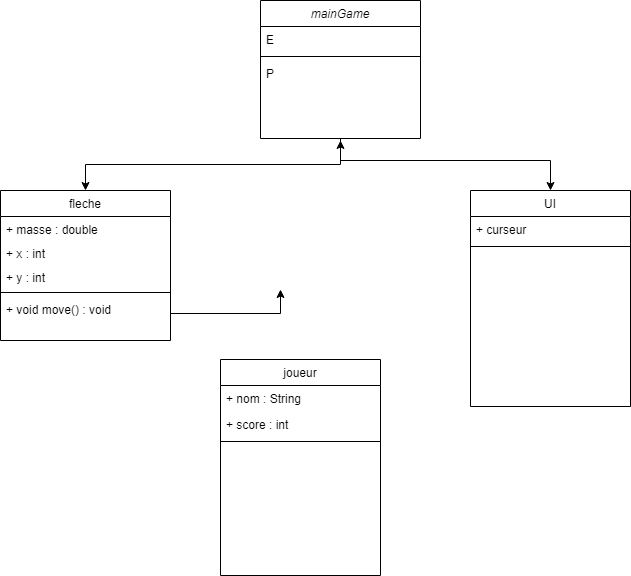

The diagram above was exported from draw.io. Its source (the exported page's mxGraphModel, read from the mxfile embedded in the PNG):
<mxGraphModel dx="1038" dy="543" grid="1" gridSize="10" guides="1" tooltips="1" connect="1" arrows="1" fold="1" page="1" pageScale="1" pageWidth="827" pageHeight="1169" math="0" shadow="0">
  <root>
    <mxCell id="WIyWlLk6GJQsqaUBKTNV-0" />
    <mxCell id="WIyWlLk6GJQsqaUBKTNV-1" parent="WIyWlLk6GJQsqaUBKTNV-0" />
    <mxCell id="QE9-4QYX81WWo-emGNqr-1" style="edgeStyle=orthogonalEdgeStyle;rounded=0;orthogonalLoop=1;jettySize=auto;html=1;exitX=0.5;exitY=1;exitDx=0;exitDy=0;entryX=0.5;entryY=0;entryDx=0;entryDy=0;" parent="WIyWlLk6GJQsqaUBKTNV-1" source="zkfFHV4jXpPFQw0GAbJ--0" target="zkfFHV4jXpPFQw0GAbJ--6" edge="1">
      <mxGeometry relative="1" as="geometry" />
    </mxCell>
    <mxCell id="zkfFHV4jXpPFQw0GAbJ--0" value="mainGame" style="swimlane;fontStyle=2;align=center;verticalAlign=top;childLayout=stackLayout;horizontal=1;startSize=26;horizontalStack=0;resizeParent=1;resizeLast=0;collapsible=1;marginBottom=0;rounded=0;shadow=0;strokeWidth=1;" parent="WIyWlLk6GJQsqaUBKTNV-1" vertex="1">
      <mxGeometry x="320" y="10" width="160" height="138" as="geometry">
        <mxRectangle x="230" y="140" width="160" height="26" as="alternateBounds" />
      </mxGeometry>
    </mxCell>
    <mxCell id="zkfFHV4jXpPFQw0GAbJ--3" value="E" style="text;align=left;verticalAlign=top;spacingLeft=4;spacingRight=4;overflow=hidden;rotatable=0;points=[[0,0.5],[1,0.5]];portConstraint=eastwest;rounded=0;shadow=0;html=0;" parent="zkfFHV4jXpPFQw0GAbJ--0" vertex="1">
      <mxGeometry y="26" width="160" height="26" as="geometry" />
    </mxCell>
    <mxCell id="zkfFHV4jXpPFQw0GAbJ--4" value="" style="line;html=1;strokeWidth=1;align=left;verticalAlign=middle;spacingTop=-1;spacingLeft=3;spacingRight=3;rotatable=0;labelPosition=right;points=[];portConstraint=eastwest;" parent="zkfFHV4jXpPFQw0GAbJ--0" vertex="1">
      <mxGeometry y="52" width="160" height="8" as="geometry" />
    </mxCell>
    <mxCell id="zkfFHV4jXpPFQw0GAbJ--5" value="P" style="text;align=left;verticalAlign=top;spacingLeft=4;spacingRight=4;overflow=hidden;rotatable=0;points=[[0,0.5],[1,0.5]];portConstraint=eastwest;" parent="zkfFHV4jXpPFQw0GAbJ--0" vertex="1">
      <mxGeometry y="60" width="160" height="26" as="geometry" />
    </mxCell>
    <mxCell id="zkfFHV4jXpPFQw0GAbJ--6" value="fleche" style="swimlane;fontStyle=0;align=center;verticalAlign=top;childLayout=stackLayout;horizontal=1;startSize=26;horizontalStack=0;resizeParent=1;resizeLast=0;collapsible=1;marginBottom=0;rounded=0;shadow=0;strokeWidth=1;" parent="WIyWlLk6GJQsqaUBKTNV-1" vertex="1">
      <mxGeometry x="60" y="200" width="170" height="150" as="geometry">
        <mxRectangle x="130" y="380" width="160" height="26" as="alternateBounds" />
      </mxGeometry>
    </mxCell>
    <mxCell id="zkfFHV4jXpPFQw0GAbJ--7" value="+ masse : double&#10;&#10;" style="text;align=left;verticalAlign=top;spacingLeft=4;spacingRight=4;overflow=hidden;rotatable=0;points=[[0,0.5],[1,0.5]];portConstraint=eastwest;" parent="zkfFHV4jXpPFQw0GAbJ--6" vertex="1">
      <mxGeometry y="26" width="170" height="24" as="geometry" />
    </mxCell>
    <mxCell id="QE9-4QYX81WWo-emGNqr-14" value="+ x : int" style="text;align=left;verticalAlign=top;spacingLeft=4;spacingRight=4;overflow=hidden;rotatable=0;points=[[0,0.5],[1,0.5]];portConstraint=eastwest;" vertex="1" parent="zkfFHV4jXpPFQw0GAbJ--6">
      <mxGeometry y="50" width="170" height="24" as="geometry" />
    </mxCell>
    <mxCell id="QE9-4QYX81WWo-emGNqr-15" value="+ y : int" style="text;align=left;verticalAlign=top;spacingLeft=4;spacingRight=4;overflow=hidden;rotatable=0;points=[[0,0.5],[1,0.5]];portConstraint=eastwest;" vertex="1" parent="zkfFHV4jXpPFQw0GAbJ--6">
      <mxGeometry y="74" width="170" height="24" as="geometry" />
    </mxCell>
    <mxCell id="zkfFHV4jXpPFQw0GAbJ--9" value="" style="line;html=1;strokeWidth=1;align=left;verticalAlign=middle;spacingTop=-1;spacingLeft=3;spacingRight=3;rotatable=0;labelPosition=right;points=[];portConstraint=eastwest;" parent="zkfFHV4jXpPFQw0GAbJ--6" vertex="1">
      <mxGeometry y="98" width="170" height="8" as="geometry" />
    </mxCell>
    <mxCell id="QE9-4QYX81WWo-emGNqr-12" value="+ void move() : void" style="text;align=left;verticalAlign=top;spacingLeft=4;spacingRight=4;overflow=hidden;rotatable=0;points=[[0,0.5],[1,0.5]];portConstraint=eastwest;" vertex="1" parent="zkfFHV4jXpPFQw0GAbJ--6">
      <mxGeometry y="106" width="170" height="34" as="geometry" />
    </mxCell>
    <mxCell id="zkfFHV4jXpPFQw0GAbJ--17" value="joueur" style="swimlane;fontStyle=0;align=center;verticalAlign=top;childLayout=stackLayout;horizontal=1;startSize=26;horizontalStack=0;resizeParent=1;resizeLast=0;collapsible=1;marginBottom=0;rounded=0;shadow=0;strokeWidth=1;" parent="WIyWlLk6GJQsqaUBKTNV-1" vertex="1">
      <mxGeometry x="280" y="369" width="160" height="216" as="geometry">
        <mxRectangle x="440" y="200" width="160" height="26" as="alternateBounds" />
      </mxGeometry>
    </mxCell>
    <mxCell id="zkfFHV4jXpPFQw0GAbJ--18" value="+ nom : String" style="text;align=left;verticalAlign=top;spacingLeft=4;spacingRight=4;overflow=hidden;rotatable=0;points=[[0,0.5],[1,0.5]];portConstraint=eastwest;" parent="zkfFHV4jXpPFQw0GAbJ--17" vertex="1">
      <mxGeometry y="26" width="160" height="26" as="geometry" />
    </mxCell>
    <mxCell id="zkfFHV4jXpPFQw0GAbJ--19" value="+ score : int" style="text;align=left;verticalAlign=top;spacingLeft=4;spacingRight=4;overflow=hidden;rotatable=0;points=[[0,0.5],[1,0.5]];portConstraint=eastwest;rounded=0;shadow=0;html=0;" parent="zkfFHV4jXpPFQw0GAbJ--17" vertex="1">
      <mxGeometry y="52" width="160" height="26" as="geometry" />
    </mxCell>
    <mxCell id="zkfFHV4jXpPFQw0GAbJ--23" value="" style="line;html=1;strokeWidth=1;align=left;verticalAlign=middle;spacingTop=-1;spacingLeft=3;spacingRight=3;rotatable=0;labelPosition=right;points=[];portConstraint=eastwest;" parent="zkfFHV4jXpPFQw0GAbJ--17" vertex="1">
      <mxGeometry y="78" width="160" height="8" as="geometry" />
    </mxCell>
    <mxCell id="QE9-4QYX81WWo-emGNqr-2" value="UI" style="swimlane;fontStyle=0;align=center;verticalAlign=top;childLayout=stackLayout;horizontal=1;startSize=26;horizontalStack=0;resizeParent=1;resizeLast=0;collapsible=1;marginBottom=0;rounded=0;shadow=0;strokeWidth=1;" parent="WIyWlLk6GJQsqaUBKTNV-1" vertex="1">
      <mxGeometry x="530" y="200" width="160" height="216" as="geometry">
        <mxRectangle x="440" y="200" width="160" height="26" as="alternateBounds" />
      </mxGeometry>
    </mxCell>
    <mxCell id="QE9-4QYX81WWo-emGNqr-3" value="+ curseur" style="text;align=left;verticalAlign=top;spacingLeft=4;spacingRight=4;overflow=hidden;rotatable=0;points=[[0,0.5],[1,0.5]];portConstraint=eastwest;" parent="QE9-4QYX81WWo-emGNqr-2" vertex="1">
      <mxGeometry y="26" width="160" height="26" as="geometry" />
    </mxCell>
    <mxCell id="QE9-4QYX81WWo-emGNqr-8" value="" style="line;html=1;strokeWidth=1;align=left;verticalAlign=middle;spacingTop=-1;spacingLeft=3;spacingRight=3;rotatable=0;labelPosition=right;points=[];portConstraint=eastwest;" parent="QE9-4QYX81WWo-emGNqr-2" vertex="1">
      <mxGeometry y="52" width="160" height="8" as="geometry" />
    </mxCell>
    <mxCell id="QE9-4QYX81WWo-emGNqr-13" value="" style="edgeStyle=orthogonalEdgeStyle;rounded=0;orthogonalLoop=1;jettySize=auto;html=1;" edge="1" parent="WIyWlLk6GJQsqaUBKTNV-1" source="QE9-4QYX81WWo-emGNqr-12">
      <mxGeometry relative="1" as="geometry">
        <mxPoint x="340" y="299.0000000000001" as="targetPoint" />
      </mxGeometry>
    </mxCell>
    <mxCell id="_tBLHRUoUFaQS5a1UbkK-1" value="" style="endArrow=classic;startArrow=classic;html=1;rounded=0;entryX=0.5;entryY=0;entryDx=0;entryDy=0;" edge="1" parent="WIyWlLk6GJQsqaUBKTNV-1" target="QE9-4QYX81WWo-emGNqr-2">
      <mxGeometry width="50" height="50" relative="1" as="geometry">
        <mxPoint x="400" y="150" as="sourcePoint" />
        <mxPoint x="450" y="230" as="targetPoint" />
        <Array as="points">
          <mxPoint x="400" y="170" />
          <mxPoint x="610" y="170" />
        </Array>
      </mxGeometry>
    </mxCell>
  </root>
</mxGraphModel>